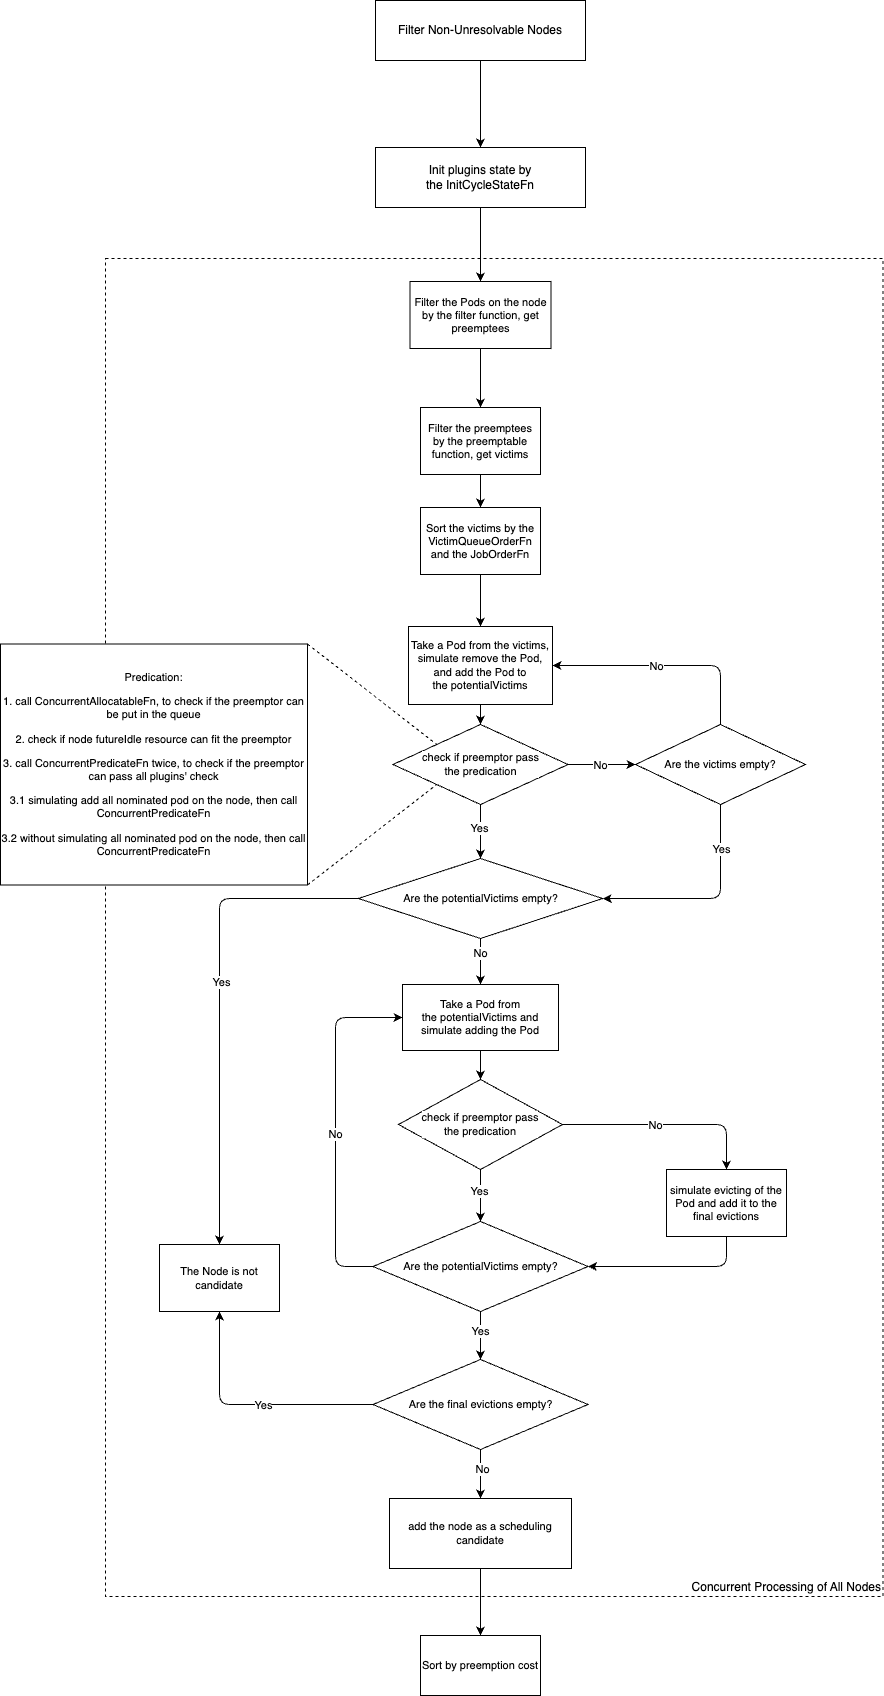

The diagram above was exported from draw.io. Its source (the exported page's mxGraphModel, read from the mxfile embedded in the PNG):
<mxGraphModel dx="1803" dy="1822" grid="0" gridSize="10" guides="1" tooltips="1" connect="1" arrows="1" fold="1" page="1" pageScale="1" pageWidth="827" pageHeight="1169" background="none" math="0" shadow="0">
  <root>
    <mxCell id="0" />
    <mxCell id="1" parent="0" />
    <mxCell id="2" value="&lt;font&gt;Concurrent Processing of All Nodes&lt;/font&gt;" style="rounded=0;whiteSpace=wrap;html=1;align=right;verticalAlign=bottom;dashed=1;fillColor=none;" vertex="1" parent="1">
      <mxGeometry x="852" y="128" width="777.5" height="1338" as="geometry" />
    </mxCell>
    <mxCell id="3" style="edgeStyle=orthogonalEdgeStyle;rounded=1;orthogonalLoop=1;jettySize=auto;html=1;exitX=0.5;exitY=1;exitDx=0;exitDy=0;entryX=0.5;entryY=0;entryDx=0;entryDy=0;curved=0;" edge="1" source="4" target="41" parent="1">
      <mxGeometry relative="1" as="geometry" />
    </mxCell>
    <mxCell id="4" value="&lt;p class=&quot;p1&quot;&gt;Filter Non-Unresolvable Nodes&lt;/p&gt;" style="rounded=0;whiteSpace=wrap;html=1;" vertex="1" parent="1">
      <mxGeometry x="1122" y="-130" width="210" height="60" as="geometry" />
    </mxCell>
    <mxCell id="5" style="edgeStyle=orthogonalEdgeStyle;shape=connector;curved=0;rounded=1;orthogonalLoop=1;jettySize=auto;html=1;exitX=0.5;exitY=1;exitDx=0;exitDy=0;entryX=0.5;entryY=0;entryDx=0;entryDy=0;strokeColor=default;align=center;verticalAlign=middle;fontFamily=Helvetica;fontSize=11;fontColor=default;labelBackgroundColor=default;endArrow=classic;" edge="1" source="6" target="37" parent="1">
      <mxGeometry relative="1" as="geometry" />
    </mxCell>
    <mxCell id="6" value="&lt;p class=&quot;p1&quot;&gt;Filter the Pods on the node by the filter function, get preemptees&lt;/p&gt;" style="rounded=0;whiteSpace=wrap;html=1;fontFamily=Helvetica;fontSize=11;fontColor=default;labelBackgroundColor=default;" vertex="1" parent="1">
      <mxGeometry x="1156.5" y="151" width="141" height="67" as="geometry" />
    </mxCell>
    <mxCell id="7" value="" style="edgeStyle=orthogonalEdgeStyle;shape=connector;curved=0;rounded=1;orthogonalLoop=1;jettySize=auto;html=1;strokeColor=default;align=center;verticalAlign=middle;fontFamily=Helvetica;fontSize=11;fontColor=default;labelBackgroundColor=default;endArrow=classic;" edge="1" source="8" target="13" parent="1">
      <mxGeometry relative="1" as="geometry" />
    </mxCell>
    <mxCell id="8" value="&lt;p class=&quot;p1&quot;&gt;Take a Pod from the victims, simulate remove the Pod, and add the Pod to the&amp;nbsp;potentialVictims&lt;/p&gt;&lt;div&gt;&lt;/div&gt;" style="whiteSpace=wrap;html=1;fontSize=11;rounded=0;labelBackgroundColor=default;" vertex="1" parent="1">
      <mxGeometry x="1155" y="496" width="144" height="78" as="geometry" />
    </mxCell>
    <mxCell id="9" value="" style="edgeStyle=orthogonalEdgeStyle;shape=connector;curved=0;rounded=1;orthogonalLoop=1;jettySize=auto;html=1;strokeColor=default;align=center;verticalAlign=middle;fontFamily=Helvetica;fontSize=11;fontColor=default;labelBackgroundColor=default;endArrow=classic;entryX=0.5;entryY=0;entryDx=0;entryDy=0;" edge="1" source="13" target="49" parent="1">
      <mxGeometry relative="1" as="geometry" />
    </mxCell>
    <mxCell id="10" value="Yes" style="edgeLabel;html=1;align=center;verticalAlign=middle;resizable=0;points=[];fontFamily=Helvetica;fontSize=11;fontColor=default;labelBackgroundColor=default;" vertex="1" connectable="0" parent="9">
      <mxGeometry x="-0.1492" y="-2" relative="1" as="geometry">
        <mxPoint as="offset" />
      </mxGeometry>
    </mxCell>
    <mxCell id="11" style="edgeStyle=orthogonalEdgeStyle;shape=connector;curved=0;rounded=1;orthogonalLoop=1;jettySize=auto;html=1;exitX=1;exitY=0.5;exitDx=0;exitDy=0;entryX=0;entryY=0.5;entryDx=0;entryDy=0;strokeColor=default;align=center;verticalAlign=middle;fontFamily=Helvetica;fontSize=11;fontColor=default;labelBackgroundColor=default;endArrow=classic;" edge="1" source="13" target="20" parent="1">
      <mxGeometry relative="1" as="geometry" />
    </mxCell>
    <mxCell id="12" value="No" style="edgeLabel;html=1;align=center;verticalAlign=middle;resizable=0;points=[];fontFamily=Helvetica;fontSize=11;fontColor=default;labelBackgroundColor=default;" vertex="1" connectable="0" parent="11">
      <mxGeometry x="-0.0609" relative="1" as="geometry">
        <mxPoint as="offset" />
      </mxGeometry>
    </mxCell>
    <mxCell id="13" value="check if preemptor pass&lt;div&gt;the predication&lt;/div&gt;" style="rhombus;whiteSpace=wrap;html=1;fontSize=11;rounded=0;labelBackgroundColor=default;" vertex="1" parent="1">
      <mxGeometry x="1139.5" y="594" width="175" height="80" as="geometry" />
    </mxCell>
    <mxCell id="14" value="" style="edgeStyle=orthogonalEdgeStyle;shape=connector;curved=0;rounded=1;orthogonalLoop=1;jettySize=auto;html=1;strokeColor=default;align=center;verticalAlign=middle;fontFamily=Helvetica;fontSize=11;fontColor=default;labelBackgroundColor=default;endArrow=classic;exitX=0.5;exitY=1;exitDx=0;exitDy=0;" edge="1" source="15" target="25" parent="1">
      <mxGeometry relative="1" as="geometry">
        <mxPoint x="1223" y="930" as="sourcePoint" />
      </mxGeometry>
    </mxCell>
    <mxCell id="15" value="&lt;p class=&quot;p1&quot;&gt;Take a Pod from the&amp;nbsp;&lt;span style=&quot;background-color: light-dark(#ffffff, var(--ge-dark-color, #121212)); color: light-dark(rgb(0, 0, 0), rgb(255, 255, 255));&quot;&gt;potentialVictims&amp;nbsp;&lt;/span&gt;&lt;span style=&quot;background-color: light-dark(#ffffff, var(--ge-dark-color, #121212)); color: light-dark(rgb(0, 0, 0), rgb(255, 255, 255));&quot;&gt;and simulate adding the Pod&lt;/span&gt;&lt;/p&gt;" style="whiteSpace=wrap;html=1;fontSize=11;rounded=0;labelBackgroundColor=default;" vertex="1" parent="1">
      <mxGeometry x="1149" y="854" width="156" height="66" as="geometry" />
    </mxCell>
    <mxCell id="16" style="edgeStyle=orthogonalEdgeStyle;shape=connector;curved=0;rounded=1;orthogonalLoop=1;jettySize=auto;html=1;exitX=0.5;exitY=0;exitDx=0;exitDy=0;entryX=1;entryY=0.5;entryDx=0;entryDy=0;strokeColor=default;align=center;verticalAlign=middle;fontFamily=Helvetica;fontSize=11;fontColor=default;labelBackgroundColor=default;endArrow=classic;" edge="1" source="20" target="8" parent="1">
      <mxGeometry relative="1" as="geometry" />
    </mxCell>
    <mxCell id="17" value="No" style="edgeLabel;html=1;align=center;verticalAlign=middle;resizable=0;points=[];fontFamily=Helvetica;fontSize=11;fontColor=default;labelBackgroundColor=default;" vertex="1" connectable="0" parent="16">
      <mxGeometry x="-0.0076" y="3" relative="1" as="geometry">
        <mxPoint x="-11" y="-3" as="offset" />
      </mxGeometry>
    </mxCell>
    <mxCell id="18" style="edgeStyle=orthogonalEdgeStyle;shape=connector;curved=0;rounded=1;orthogonalLoop=1;jettySize=auto;html=1;exitX=0.5;exitY=1;exitDx=0;exitDy=0;entryX=1;entryY=0.5;entryDx=0;entryDy=0;strokeColor=default;align=center;verticalAlign=middle;fontFamily=Helvetica;fontSize=11;fontColor=default;labelBackgroundColor=default;endArrow=classic;" edge="1" source="20" target="49" parent="1">
      <mxGeometry relative="1" as="geometry" />
    </mxCell>
    <mxCell id="19" value="Yes" style="edgeLabel;html=1;align=center;verticalAlign=middle;resizable=0;points=[];fontFamily=Helvetica;fontSize=11;fontColor=default;labelBackgroundColor=default;" vertex="1" connectable="0" parent="18">
      <mxGeometry x="-0.1461" y="1" relative="1" as="geometry">
        <mxPoint x="-1" y="-46" as="offset" />
      </mxGeometry>
    </mxCell>
    <mxCell id="20" value="&lt;p style=&quot;line-height: 10%;&quot; class=&quot;p1&quot;&gt;&lt;span&gt;Are&amp;nbsp;&lt;/span&gt;&lt;span style=&quot;background-color: light-dark(#ffffff, var(--ge-dark-color, #121212)); color: light-dark(rgb(0, 0, 0), rgb(255, 255, 255));&quot;&gt;the victims empty?&lt;/span&gt;&lt;/p&gt;" style="rhombus;whiteSpace=wrap;html=1;fontFamily=Helvetica;fontSize=11;fontColor=default;labelBackgroundColor=default;" vertex="1" parent="1">
      <mxGeometry x="1382" y="594" width="170" height="80" as="geometry" />
    </mxCell>
    <mxCell id="21" style="edgeStyle=orthogonalEdgeStyle;shape=connector;curved=0;rounded=1;orthogonalLoop=1;jettySize=auto;html=1;exitX=1;exitY=0.5;exitDx=0;exitDy=0;entryX=0.5;entryY=0;entryDx=0;entryDy=0;strokeColor=default;align=center;verticalAlign=middle;fontFamily=Helvetica;fontSize=11;fontColor=default;labelBackgroundColor=default;endArrow=classic;" edge="1" source="25" target="27" parent="1">
      <mxGeometry relative="1" as="geometry" />
    </mxCell>
    <mxCell id="22" value="No" style="edgeLabel;html=1;align=center;verticalAlign=middle;resizable=0;points=[];fontFamily=Helvetica;fontSize=11;fontColor=default;labelBackgroundColor=default;" vertex="1" connectable="0" parent="21">
      <mxGeometry x="-0.1184" relative="1" as="geometry">
        <mxPoint as="offset" />
      </mxGeometry>
    </mxCell>
    <mxCell id="23" value="" style="edgeStyle=orthogonalEdgeStyle;shape=connector;curved=0;rounded=1;orthogonalLoop=1;jettySize=auto;html=1;strokeColor=default;align=center;verticalAlign=middle;fontFamily=Helvetica;fontSize=11;fontColor=default;labelBackgroundColor=default;endArrow=classic;" edge="1" source="25" target="32" parent="1">
      <mxGeometry relative="1" as="geometry" />
    </mxCell>
    <mxCell id="24" value="Yes" style="edgeLabel;html=1;align=center;verticalAlign=middle;resizable=0;points=[];fontFamily=Helvetica;fontSize=11;fontColor=default;labelBackgroundColor=default;" vertex="1" connectable="0" parent="23">
      <mxGeometry x="-0.1857" y="-2" relative="1" as="geometry">
        <mxPoint as="offset" />
      </mxGeometry>
    </mxCell>
    <mxCell id="25" value="check if preemptor pass&lt;div&gt;the predication&lt;/div&gt;" style="rhombus;whiteSpace=wrap;html=1;fontSize=11;rounded=0;labelBackgroundColor=default;" vertex="1" parent="1">
      <mxGeometry x="1145" y="949" width="164" height="90" as="geometry" />
    </mxCell>
    <mxCell id="26" style="edgeStyle=orthogonalEdgeStyle;shape=connector;curved=0;rounded=1;orthogonalLoop=1;jettySize=auto;html=1;exitX=0.5;exitY=1;exitDx=0;exitDy=0;entryX=1;entryY=0.5;entryDx=0;entryDy=0;strokeColor=default;align=center;verticalAlign=middle;fontFamily=Helvetica;fontSize=11;fontColor=default;labelBackgroundColor=default;endArrow=classic;" edge="1" source="27" target="32" parent="1">
      <mxGeometry relative="1" as="geometry" />
    </mxCell>
    <mxCell id="27" value="&lt;p class=&quot;p1&quot;&gt;simulate evicting of the Pod and add it to the final evictions&lt;/p&gt;" style="rounded=0;whiteSpace=wrap;html=1;fontFamily=Helvetica;fontSize=11;fontColor=default;labelBackgroundColor=default;" vertex="1" parent="1">
      <mxGeometry x="1413" y="1039" width="120" height="67" as="geometry" />
    </mxCell>
    <mxCell id="28" style="edgeStyle=orthogonalEdgeStyle;shape=connector;curved=0;rounded=1;orthogonalLoop=1;jettySize=auto;html=1;exitX=0;exitY=0.5;exitDx=0;exitDy=0;entryX=0;entryY=0.5;entryDx=0;entryDy=0;strokeColor=default;align=center;verticalAlign=middle;fontFamily=Helvetica;fontSize=11;fontColor=default;labelBackgroundColor=default;endArrow=classic;" edge="1" source="32" target="15" parent="1">
      <mxGeometry relative="1" as="geometry">
        <Array as="points">
          <mxPoint x="1082" y="1136" />
          <mxPoint x="1082" y="887" />
        </Array>
      </mxGeometry>
    </mxCell>
    <mxCell id="29" value="No" style="edgeLabel;html=1;align=center;verticalAlign=middle;resizable=0;points=[];fontFamily=Helvetica;fontSize=11;fontColor=default;labelBackgroundColor=default;" vertex="1" connectable="0" parent="28">
      <mxGeometry x="-0.1459" y="-2" relative="1" as="geometry">
        <mxPoint x="-3" y="-19" as="offset" />
      </mxGeometry>
    </mxCell>
    <mxCell id="30" value="" style="edgeStyle=orthogonalEdgeStyle;shape=connector;curved=0;rounded=1;orthogonalLoop=1;jettySize=auto;html=1;strokeColor=default;align=center;verticalAlign=middle;fontFamily=Helvetica;fontSize=11;fontColor=default;labelBackgroundColor=default;endArrow=classic;exitX=0.5;exitY=1;exitDx=0;exitDy=0;entryX=0.5;entryY=0;entryDx=0;entryDy=0;" edge="1" source="32" target="55" parent="1">
      <mxGeometry relative="1" as="geometry" />
    </mxCell>
    <mxCell id="31" value="Yes" style="edgeLabel;html=1;align=center;verticalAlign=middle;resizable=0;points=[];fontFamily=Helvetica;fontSize=11;fontColor=default;labelBackgroundColor=default;" vertex="1" connectable="0" parent="30">
      <mxGeometry x="-0.194" y="-6" relative="1" as="geometry">
        <mxPoint x="5" as="offset" />
      </mxGeometry>
    </mxCell>
    <mxCell id="32" value="Are the potentialVictims&lt;span style=&quot;background-color: light-dark(#ffffff, var(--ge-dark-color, #121212)); color: light-dark(rgb(0, 0, 0), rgb(255, 255, 255));&quot;&gt;&amp;nbsp;empty?&lt;/span&gt;" style="rhombus;whiteSpace=wrap;html=1;fontSize=11;rounded=0;labelBackgroundColor=default;" vertex="1" parent="1">
      <mxGeometry x="1119.5" y="1091" width="215" height="90" as="geometry" />
    </mxCell>
    <mxCell id="33" value="" style="edgeStyle=orthogonalEdgeStyle;shape=connector;curved=0;rounded=1;orthogonalLoop=1;jettySize=auto;html=1;strokeColor=default;align=center;verticalAlign=middle;fontFamily=Helvetica;fontSize=11;fontColor=default;labelBackgroundColor=default;endArrow=classic;" edge="1" source="34" target="35" parent="1">
      <mxGeometry relative="1" as="geometry" />
    </mxCell>
    <mxCell id="34" value="&lt;p class=&quot;p1&quot;&gt;add the node as a scheduling candidate&lt;/p&gt;" style="whiteSpace=wrap;html=1;fontSize=11;rounded=0;labelBackgroundColor=default;" vertex="1" parent="1">
      <mxGeometry x="1136" y="1368" width="182" height="70" as="geometry" />
    </mxCell>
    <mxCell id="35" value="&lt;p class=&quot;p1&quot;&gt;Sort by preemption cost&lt;/p&gt;" style="whiteSpace=wrap;html=1;fontSize=11;rounded=0;labelBackgroundColor=default;" vertex="1" parent="1">
      <mxGeometry x="1167" y="1505" width="120" height="60" as="geometry" />
    </mxCell>
    <mxCell id="36" style="edgeStyle=orthogonalEdgeStyle;shape=connector;curved=0;rounded=1;orthogonalLoop=1;jettySize=auto;html=1;exitX=0.5;exitY=1;exitDx=0;exitDy=0;entryX=0.5;entryY=0;entryDx=0;entryDy=0;strokeColor=default;align=center;verticalAlign=middle;fontFamily=Helvetica;fontSize=11;fontColor=default;labelBackgroundColor=default;endArrow=classic;" edge="1" source="37" target="39" parent="1">
      <mxGeometry relative="1" as="geometry" />
    </mxCell>
    <mxCell id="37" value="&lt;p class=&quot;p1&quot;&gt;Filter the preemptees by the preemptable function, get victims&lt;/p&gt;" style="rounded=0;whiteSpace=wrap;html=1;fontFamily=Helvetica;fontSize=11;fontColor=default;labelBackgroundColor=default;" vertex="1" parent="1">
      <mxGeometry x="1167" y="277" width="120" height="67" as="geometry" />
    </mxCell>
    <mxCell id="38" style="edgeStyle=orthogonalEdgeStyle;shape=connector;curved=0;rounded=1;orthogonalLoop=1;jettySize=auto;html=1;exitX=0.5;exitY=1;exitDx=0;exitDy=0;entryX=0.5;entryY=0;entryDx=0;entryDy=0;strokeColor=default;align=center;verticalAlign=middle;fontFamily=Helvetica;fontSize=11;fontColor=default;labelBackgroundColor=default;endArrow=classic;" edge="1" source="39" target="8" parent="1">
      <mxGeometry relative="1" as="geometry">
        <mxPoint x="1227" y="496" as="targetPoint" />
      </mxGeometry>
    </mxCell>
    <mxCell id="39" value="&lt;p class=&quot;p1&quot;&gt;Sort the victims by the VictimQueueOrderFn and the JobOrderFn&lt;/p&gt;" style="rounded=0;whiteSpace=wrap;html=1;fontFamily=Helvetica;fontSize=11;fontColor=default;labelBackgroundColor=default;" vertex="1" parent="1">
      <mxGeometry x="1167" y="377" width="120" height="67" as="geometry" />
    </mxCell>
    <mxCell id="40" style="edgeStyle=orthogonalEdgeStyle;shape=connector;curved=0;rounded=1;orthogonalLoop=1;jettySize=auto;html=1;exitX=0.5;exitY=1;exitDx=0;exitDy=0;entryX=0.5;entryY=0;entryDx=0;entryDy=0;strokeColor=default;align=center;verticalAlign=middle;fontFamily=Helvetica;fontSize=11;fontColor=default;labelBackgroundColor=default;endArrow=classic;" edge="1" source="41" target="6" parent="1">
      <mxGeometry relative="1" as="geometry" />
    </mxCell>
    <mxCell id="41" value="&lt;p class=&quot;p1&quot;&gt;Init plugins state by the&amp;nbsp;InitCycleStateFn&lt;/p&gt;" style="rounded=0;whiteSpace=wrap;html=1;" vertex="1" parent="1">
      <mxGeometry x="1122" y="17" width="210" height="60" as="geometry" />
    </mxCell>
    <mxCell id="42" style="shape=connector;rounded=1;orthogonalLoop=1;jettySize=auto;html=1;exitX=1;exitY=0;exitDx=0;exitDy=0;entryX=0;entryY=0;entryDx=0;entryDy=0;strokeColor=default;align=center;verticalAlign=middle;fontFamily=Helvetica;fontSize=11;fontColor=default;labelBackgroundColor=default;endArrow=none;dashed=1;endFill=0;" edge="1" source="43" target="13" parent="1">
      <mxGeometry relative="1" as="geometry" />
    </mxCell>
    <mxCell id="43" value="&lt;p class=&quot;p1&quot;&gt;Predication:&lt;/p&gt;&lt;p class=&quot;p1&quot;&gt;1. call ConcurrentAllocatableFn, to check if the preemptor can be put in the queue&lt;/p&gt;&lt;p class=&quot;p1&quot;&gt;2. check if node futureIdle resource can fit the preemptor&lt;/p&gt;&lt;p class=&quot;p1&quot;&gt;3. call ConcurrentPredicateFn twice, to check if the preemptor can pass all plugins' check&lt;/p&gt;&lt;p class=&quot;p1&quot;&gt;3.1 simulating add all nominated pod on the node, then call ConcurrentPredicateFn&lt;/p&gt;&lt;p class=&quot;p1&quot;&gt;3.2&amp;nbsp;&lt;span style=&quot;background-color: light-dark(#ffffff, var(--ge-dark-color, #121212)); color: light-dark(rgb(0, 0, 0), rgb(255, 255, 255));&quot;&gt;without simulating all nominated pod on the node, then call ConcurrentPredicateFn&lt;/span&gt;&lt;/p&gt;&lt;div&gt;&lt;/div&gt;" style="whiteSpace=wrap;html=1;fontSize=11;rounded=0;labelBackgroundColor=default;" vertex="1" parent="1">
      <mxGeometry x="747" y="513.5" width="307" height="241" as="geometry" />
    </mxCell>
    <mxCell id="44" style="shape=connector;rounded=1;orthogonalLoop=1;jettySize=auto;html=1;exitX=1;exitY=1;exitDx=0;exitDy=0;entryX=0;entryY=1;entryDx=0;entryDy=0;strokeColor=default;align=center;verticalAlign=middle;fontFamily=Helvetica;fontSize=11;fontColor=default;labelBackgroundColor=default;endArrow=none;dashed=1;endFill=0;" edge="1" source="43" target="13" parent="1">
      <mxGeometry relative="1" as="geometry">
        <mxPoint x="1064" y="524" as="sourcePoint" />
        <mxPoint x="1193" y="624" as="targetPoint" />
      </mxGeometry>
    </mxCell>
    <mxCell id="45" style="edgeStyle=orthogonalEdgeStyle;shape=connector;curved=0;rounded=1;orthogonalLoop=1;jettySize=auto;html=1;exitX=0.5;exitY=1;exitDx=0;exitDy=0;entryX=0.5;entryY=0;entryDx=0;entryDy=0;strokeColor=default;align=center;verticalAlign=middle;fontFamily=Helvetica;fontSize=11;fontColor=default;labelBackgroundColor=default;endArrow=classic;" edge="1" source="49" target="15" parent="1">
      <mxGeometry relative="1" as="geometry" />
    </mxCell>
    <mxCell id="46" value="No" style="edgeLabel;html=1;align=center;verticalAlign=middle;resizable=0;points=[];fontFamily=Helvetica;fontSize=11;fontColor=default;labelBackgroundColor=default;" vertex="1" connectable="0" parent="45">
      <mxGeometry x="-0.3913" y="-1" relative="1" as="geometry">
        <mxPoint as="offset" />
      </mxGeometry>
    </mxCell>
    <mxCell id="47" style="edgeStyle=orthogonalEdgeStyle;shape=connector;curved=0;rounded=1;orthogonalLoop=1;jettySize=auto;html=1;exitX=0;exitY=0.5;exitDx=0;exitDy=0;entryX=0.5;entryY=0;entryDx=0;entryDy=0;strokeColor=default;align=center;verticalAlign=middle;fontFamily=Helvetica;fontSize=11;fontColor=default;labelBackgroundColor=default;endArrow=classic;" edge="1" source="49" target="50" parent="1">
      <mxGeometry relative="1" as="geometry" />
    </mxCell>
    <mxCell id="48" value="Yes" style="edgeLabel;html=1;align=center;verticalAlign=middle;resizable=0;points=[];fontFamily=Helvetica;fontSize=11;fontColor=default;labelBackgroundColor=default;" vertex="1" connectable="0" parent="47">
      <mxGeometry x="-0.0899" y="1" relative="1" as="geometry">
        <mxPoint y="1" as="offset" />
      </mxGeometry>
    </mxCell>
    <mxCell id="49" value="&lt;p style=&quot;line-height: 10%;&quot; class=&quot;p1&quot;&gt;&lt;span&gt;Are&amp;nbsp;&lt;/span&gt;&lt;span style=&quot;background-color: light-dark(#ffffff, var(--ge-dark-color, #121212)); color: light-dark(rgb(0, 0, 0), rgb(255, 255, 255));&quot;&gt;the&amp;nbsp;&lt;/span&gt;&lt;span style=&quot;background-color: light-dark(#ffffff, var(--ge-dark-color, #121212));&quot;&gt;potentialVictims&lt;/span&gt;&lt;span style=&quot;background-color: light-dark(#ffffff, var(--ge-dark-color, #121212)); color: light-dark(rgb(0, 0, 0), rgb(255, 255, 255));&quot;&gt;&amp;nbsp;empty?&lt;/span&gt;&lt;/p&gt;" style="rhombus;whiteSpace=wrap;html=1;fontFamily=Helvetica;fontSize=11;fontColor=default;labelBackgroundColor=default;" vertex="1" parent="1">
      <mxGeometry x="1104.75" y="728" width="244.5" height="80" as="geometry" />
    </mxCell>
    <mxCell id="50" value="&lt;p class=&quot;p1&quot;&gt;The Node is not candidate&lt;/p&gt;" style="rounded=0;whiteSpace=wrap;html=1;fontFamily=Helvetica;fontSize=11;fontColor=default;labelBackgroundColor=default;" vertex="1" parent="1">
      <mxGeometry x="906" y="1114" width="120" height="67" as="geometry" />
    </mxCell>
    <mxCell id="51" style="edgeStyle=orthogonalEdgeStyle;shape=connector;curved=0;rounded=1;orthogonalLoop=1;jettySize=auto;html=1;exitX=0;exitY=0.5;exitDx=0;exitDy=0;entryX=0.5;entryY=1;entryDx=0;entryDy=0;strokeColor=default;align=center;verticalAlign=middle;fontFamily=Helvetica;fontSize=11;fontColor=default;labelBackgroundColor=default;endArrow=classic;" edge="1" source="55" target="50" parent="1">
      <mxGeometry relative="1" as="geometry" />
    </mxCell>
    <mxCell id="52" value="Yes" style="edgeLabel;html=1;align=center;verticalAlign=middle;resizable=0;points=[];fontFamily=Helvetica;fontSize=11;fontColor=default;labelBackgroundColor=default;" vertex="1" connectable="0" parent="51">
      <mxGeometry x="-0.1055" y="-2" relative="1" as="geometry">
        <mxPoint y="2" as="offset" />
      </mxGeometry>
    </mxCell>
    <mxCell id="53" style="edgeStyle=orthogonalEdgeStyle;shape=connector;curved=0;rounded=1;orthogonalLoop=1;jettySize=auto;html=1;exitX=0.5;exitY=1;exitDx=0;exitDy=0;entryX=0.5;entryY=0;entryDx=0;entryDy=0;strokeColor=default;align=center;verticalAlign=middle;fontFamily=Helvetica;fontSize=11;fontColor=default;labelBackgroundColor=default;endArrow=classic;" edge="1" source="55" target="34" parent="1">
      <mxGeometry relative="1" as="geometry" />
    </mxCell>
    <mxCell id="54" value="No" style="edgeLabel;html=1;align=center;verticalAlign=middle;resizable=0;points=[];fontFamily=Helvetica;fontSize=11;fontColor=default;labelBackgroundColor=default;" vertex="1" connectable="0" parent="53">
      <mxGeometry x="-0.2347" y="1" relative="1" as="geometry">
        <mxPoint as="offset" />
      </mxGeometry>
    </mxCell>
    <mxCell id="55" value="Are the final evictions&lt;span style=&quot;background-color: light-dark(#ffffff, var(--ge-dark-color, #121212)); color: light-dark(rgb(0, 0, 0), rgb(255, 255, 255));&quot;&gt;&amp;nbsp;empty?&lt;/span&gt;" style="rhombus;whiteSpace=wrap;html=1;fontSize=11;rounded=0;labelBackgroundColor=default;" vertex="1" parent="1">
      <mxGeometry x="1119.5" y="1229" width="215" height="90" as="geometry" />
    </mxCell>
  </root>
</mxGraphModel>